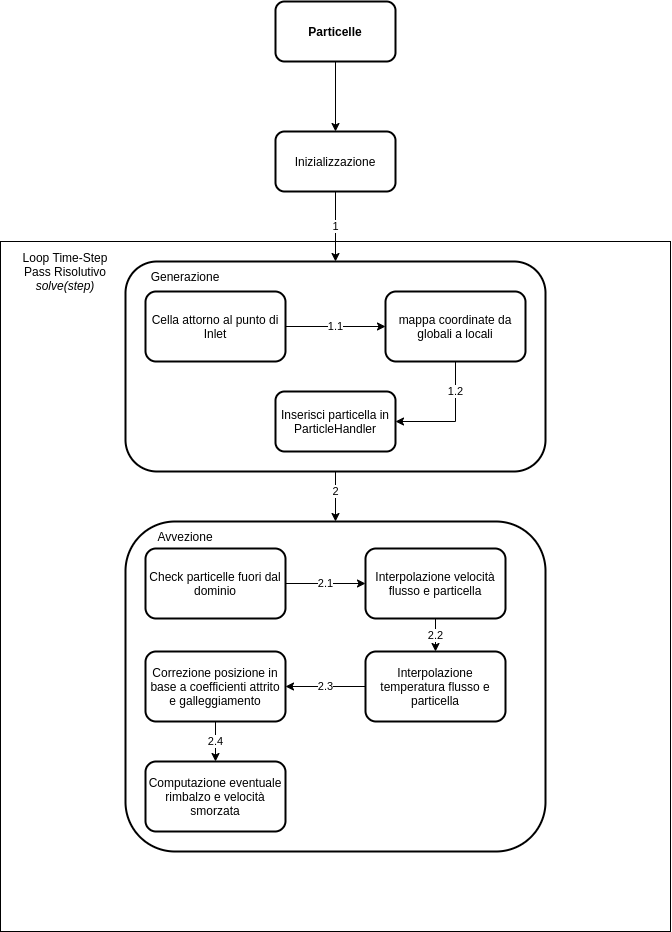

The diagram above was exported from draw.io. Its source (the exported page's mxGraphModel, read from the mxfile embedded in the PNG):
<mxGraphModel dx="717" dy="667" grid="1" gridSize="10" guides="1" tooltips="1" connect="1" arrows="1" fold="1" page="1" pageScale="1" pageWidth="827" pageHeight="1169" math="0" shadow="0">
  <root>
    <mxCell id="0" />
    <mxCell id="1" parent="0" />
    <mxCell id="34" value="" style="rounded=0;whiteSpace=wrap;html=1;" parent="1" vertex="1">
      <mxGeometry x="65" y="280" width="670" height="690" as="geometry" />
    </mxCell>
    <mxCell id="36" style="edgeStyle=orthogonalEdgeStyle;rounded=0;orthogonalLoop=1;jettySize=auto;html=1;" parent="1" source="3" target="26" edge="1">
      <mxGeometry relative="1" as="geometry" />
    </mxCell>
    <mxCell id="3" value="Particelle" style="rounded=1;whiteSpace=wrap;html=1;strokeWidth=2;fontStyle=1" parent="1" vertex="1">
      <mxGeometry x="340" y="40" width="120" height="60" as="geometry" />
    </mxCell>
    <mxCell id="38" value="1" style="edgeStyle=orthogonalEdgeStyle;rounded=0;orthogonalLoop=1;jettySize=auto;html=1;" parent="1" source="26" target="29" edge="1">
      <mxGeometry relative="1" as="geometry" />
    </mxCell>
    <mxCell id="26" value="Inizializzazione" style="whiteSpace=wrap;html=1;rounded=1;strokeWidth=2;fontStyle=0" parent="1" vertex="1">
      <mxGeometry x="340" y="170" width="120" height="60" as="geometry" />
    </mxCell>
    <mxCell id="29" value="" style="whiteSpace=wrap;html=1;rounded=1;strokeWidth=2;fontStyle=0" parent="1" vertex="1">
      <mxGeometry x="190" y="300" width="420" height="210" as="geometry" />
    </mxCell>
    <mxCell id="40" value="2" style="edgeStyle=orthogonalEdgeStyle;rounded=0;orthogonalLoop=1;jettySize=auto;html=1;" parent="1" source="32" edge="1">
      <mxGeometry relative="1" as="geometry">
        <mxPoint x="440" y="430" as="targetPoint" />
      </mxGeometry>
    </mxCell>
    <mxCell id="35" value="Loop Time-Step&lt;br&gt;Pass Risolutivo&lt;br&gt;&lt;i&gt;solve(step)&lt;/i&gt;" style="text;html=1;strokeColor=none;fillColor=none;align=center;verticalAlign=middle;whiteSpace=wrap;rounded=0;" parent="1" vertex="1">
      <mxGeometry x="80" y="290" width="100" height="40" as="geometry" />
    </mxCell>
    <mxCell id="42" value="" style="edgeStyle=orthogonalEdgeStyle;rounded=0;orthogonalLoop=1;jettySize=auto;html=1;" parent="1" source="39" edge="1">
      <mxGeometry relative="1" as="geometry">
        <Array as="points">
          <mxPoint x="500" y="470" />
          <mxPoint x="400" y="470" />
        </Array>
        <mxPoint x="400" y="490" as="targetPoint" />
      </mxGeometry>
    </mxCell>
    <mxCell id="43" value="3" style="edgeLabel;html=1;align=center;verticalAlign=middle;resizable=0;points=[];" parent="42" vertex="1" connectable="0">
      <mxGeometry x="-0.3833" y="-3" relative="1" as="geometry">
        <mxPoint x="-23" y="3" as="offset" />
      </mxGeometry>
    </mxCell>
    <mxCell id="44" value="Generazione" style="text;html=1;strokeColor=none;fillColor=none;align=center;verticalAlign=middle;whiteSpace=wrap;rounded=0;" vertex="1" parent="1">
      <mxGeometry x="200" y="310" width="100" height="10" as="geometry" />
    </mxCell>
    <mxCell id="47" value="1.1" style="edgeStyle=orthogonalEdgeStyle;rounded=0;orthogonalLoop=1;jettySize=auto;html=1;entryX=0;entryY=0.5;entryDx=0;entryDy=0;" edge="1" parent="1" source="45" target="48">
      <mxGeometry relative="1" as="geometry">
        <mxPoint x="400" y="410" as="targetPoint" />
        <mxPoint as="offset" />
      </mxGeometry>
    </mxCell>
    <mxCell id="45" value="&lt;span style=&quot;font-weight: normal&quot;&gt;Cella attorno al punto di Inlet&lt;/span&gt;" style="rounded=1;whiteSpace=wrap;html=1;strokeWidth=2;fontStyle=1" vertex="1" parent="1">
      <mxGeometry x="210" y="330" width="140" height="70" as="geometry" />
    </mxCell>
    <mxCell id="50" value="" style="edgeStyle=orthogonalEdgeStyle;rounded=0;orthogonalLoop=1;jettySize=auto;html=1;" edge="1" parent="1" source="48" target="49">
      <mxGeometry relative="1" as="geometry">
        <Array as="points">
          <mxPoint x="520" y="460" />
        </Array>
      </mxGeometry>
    </mxCell>
    <mxCell id="51" value="1.2" style="edgeLabel;html=1;align=center;verticalAlign=middle;resizable=0;points=[];" vertex="1" connectable="0" parent="50">
      <mxGeometry x="-0.2333" y="-1" relative="1" as="geometry">
        <mxPoint x="1" y="-16" as="offset" />
      </mxGeometry>
    </mxCell>
    <mxCell id="48" value="&lt;span style=&quot;font-weight: normal&quot;&gt;mappa coordinate da globali a locali&lt;/span&gt;" style="rounded=1;whiteSpace=wrap;html=1;strokeWidth=2;fontStyle=1" vertex="1" parent="1">
      <mxGeometry x="450" y="330" width="140" height="70" as="geometry" />
    </mxCell>
    <mxCell id="49" value="&lt;span style=&quot;font-weight: normal&quot;&gt;Inserisci particella in ParticleHandler&lt;/span&gt;" style="whiteSpace=wrap;html=1;rounded=1;fontStyle=1;strokeWidth=2;" vertex="1" parent="1">
      <mxGeometry x="340" y="430" width="120" height="60" as="geometry" />
    </mxCell>
    <mxCell id="53" style="edgeStyle=orthogonalEdgeStyle;rounded=0;orthogonalLoop=1;jettySize=auto;html=1;startArrow=classic;startFill=1;endArrow=none;endFill=0;" edge="1" parent="1" source="52" target="29">
      <mxGeometry relative="1" as="geometry" />
    </mxCell>
    <mxCell id="54" value="2" style="edgeLabel;html=1;align=center;verticalAlign=middle;resizable=0;points=[];" vertex="1" connectable="0" parent="53">
      <mxGeometry x="0.221" y="-1" relative="1" as="geometry">
        <mxPoint x="-1" as="offset" />
      </mxGeometry>
    </mxCell>
    <mxCell id="52" value="" style="whiteSpace=wrap;html=1;rounded=1;strokeWidth=2;fontStyle=0" vertex="1" parent="1">
      <mxGeometry x="190" y="560" width="420" height="330" as="geometry" />
    </mxCell>
    <mxCell id="55" value="Avvezione" style="text;html=1;strokeColor=none;fillColor=none;align=center;verticalAlign=middle;whiteSpace=wrap;rounded=0;" vertex="1" parent="1">
      <mxGeometry x="200" y="570" width="100" height="10" as="geometry" />
    </mxCell>
    <mxCell id="58" value="2.1" style="edgeStyle=orthogonalEdgeStyle;rounded=0;orthogonalLoop=1;jettySize=auto;html=1;startArrow=none;startFill=0;endArrow=classic;endFill=1;" edge="1" parent="1" source="56" target="57">
      <mxGeometry relative="1" as="geometry">
        <Array as="points">
          <mxPoint x="390" y="622" />
          <mxPoint x="390" y="622" />
        </Array>
      </mxGeometry>
    </mxCell>
    <mxCell id="56" value="&lt;span style=&quot;font-weight: 400&quot;&gt;Check particelle fuori dal dominio&lt;/span&gt;" style="rounded=1;whiteSpace=wrap;html=1;strokeWidth=2;fontStyle=1" vertex="1" parent="1">
      <mxGeometry x="210" y="587" width="140" height="70" as="geometry" />
    </mxCell>
    <mxCell id="60" value="2.2" style="edgeStyle=orthogonalEdgeStyle;rounded=0;orthogonalLoop=1;jettySize=auto;html=1;startArrow=none;startFill=0;endArrow=classic;endFill=1;" edge="1" parent="1" source="57" target="59">
      <mxGeometry relative="1" as="geometry" />
    </mxCell>
    <mxCell id="57" value="&lt;span style=&quot;font-weight: 400&quot;&gt;Interpolazione velocità flusso e particella&lt;/span&gt;" style="rounded=1;whiteSpace=wrap;html=1;strokeWidth=2;fontStyle=1" vertex="1" parent="1">
      <mxGeometry x="430" y="587" width="140" height="70" as="geometry" />
    </mxCell>
    <mxCell id="62" value="2.3" style="edgeStyle=orthogonalEdgeStyle;rounded=0;orthogonalLoop=1;jettySize=auto;html=1;startArrow=none;startFill=0;endArrow=classic;endFill=1;" edge="1" parent="1" source="59" target="61">
      <mxGeometry relative="1" as="geometry" />
    </mxCell>
    <mxCell id="59" value="&lt;span style=&quot;font-weight: 400&quot;&gt;Interpolazione temperatura flusso e particella&lt;/span&gt;" style="rounded=1;whiteSpace=wrap;html=1;strokeWidth=2;fontStyle=1" vertex="1" parent="1">
      <mxGeometry x="430" y="690" width="140" height="70" as="geometry" />
    </mxCell>
    <mxCell id="64" value="2.4" style="edgeStyle=orthogonalEdgeStyle;rounded=0;orthogonalLoop=1;jettySize=auto;html=1;startArrow=none;startFill=0;endArrow=classic;endFill=1;" edge="1" parent="1" source="61" target="63">
      <mxGeometry relative="1" as="geometry" />
    </mxCell>
    <mxCell id="61" value="&lt;span style=&quot;font-weight: 400&quot;&gt;Correzione posizione in base a coefficienti attrito e galleggiamento&lt;/span&gt;" style="rounded=1;whiteSpace=wrap;html=1;strokeWidth=2;fontStyle=1" vertex="1" parent="1">
      <mxGeometry x="210" y="690" width="140" height="70" as="geometry" />
    </mxCell>
    <mxCell id="63" value="&lt;span style=&quot;font-weight: 400&quot;&gt;Computazione eventuale rimbalzo e velocità smorzata&lt;/span&gt;" style="rounded=1;whiteSpace=wrap;html=1;strokeWidth=2;fontStyle=1" vertex="1" parent="1">
      <mxGeometry x="210" y="800" width="140" height="70" as="geometry" />
    </mxCell>
  </root>
</mxGraphModel>